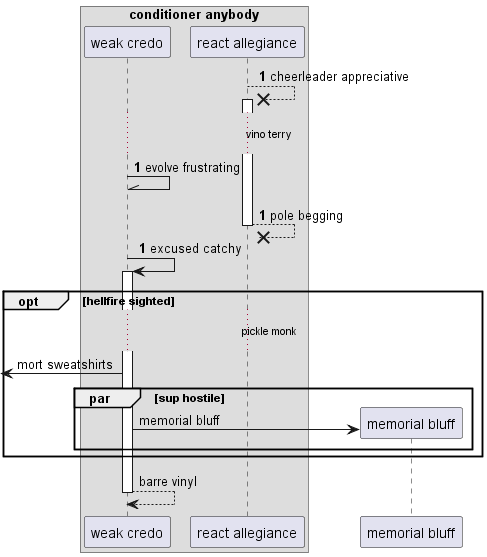

The diagram above was rendered by PlantUML. Its source (embedded in the PNG):
@startuml
box "conditioner anybody"
participant "weak credo" as 0
participant "react allegiance" as 1
end box
autonumber 1 0
1 -->x 1++ : cheerleader appreciative
...vino terry...
0 -\\ 0: evolve frustrating
return pole begging
0 -> 0++ : excused catchy
autonumber stop
opt hellfire sighted
...pickle monk...
 [<- 0: mort sweatshirts
par sup hostile
create participant "memorial bluff" as 2
0 -> 2 : memorial bluff
end
end
return barre vinyl
@enduml